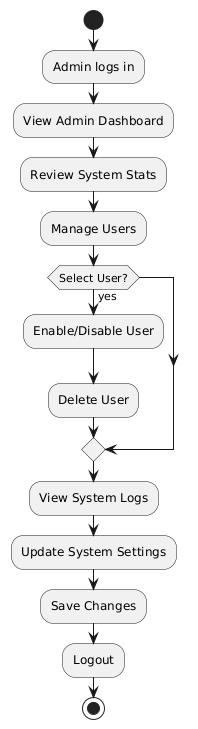

The diagram above was rendered by PlantUML. Its source (embedded in the PNG):
@startuml
start

:Admin logs in;
:View Admin Dashboard;
:Review System Stats;
:Manage Users;
if (Select User?) then (yes)
  :Enable/Disable User;
  :Delete User;
endif
:View System Logs;
:Update System Settings;
:Save Changes;
:Logout;

stop
@enduml